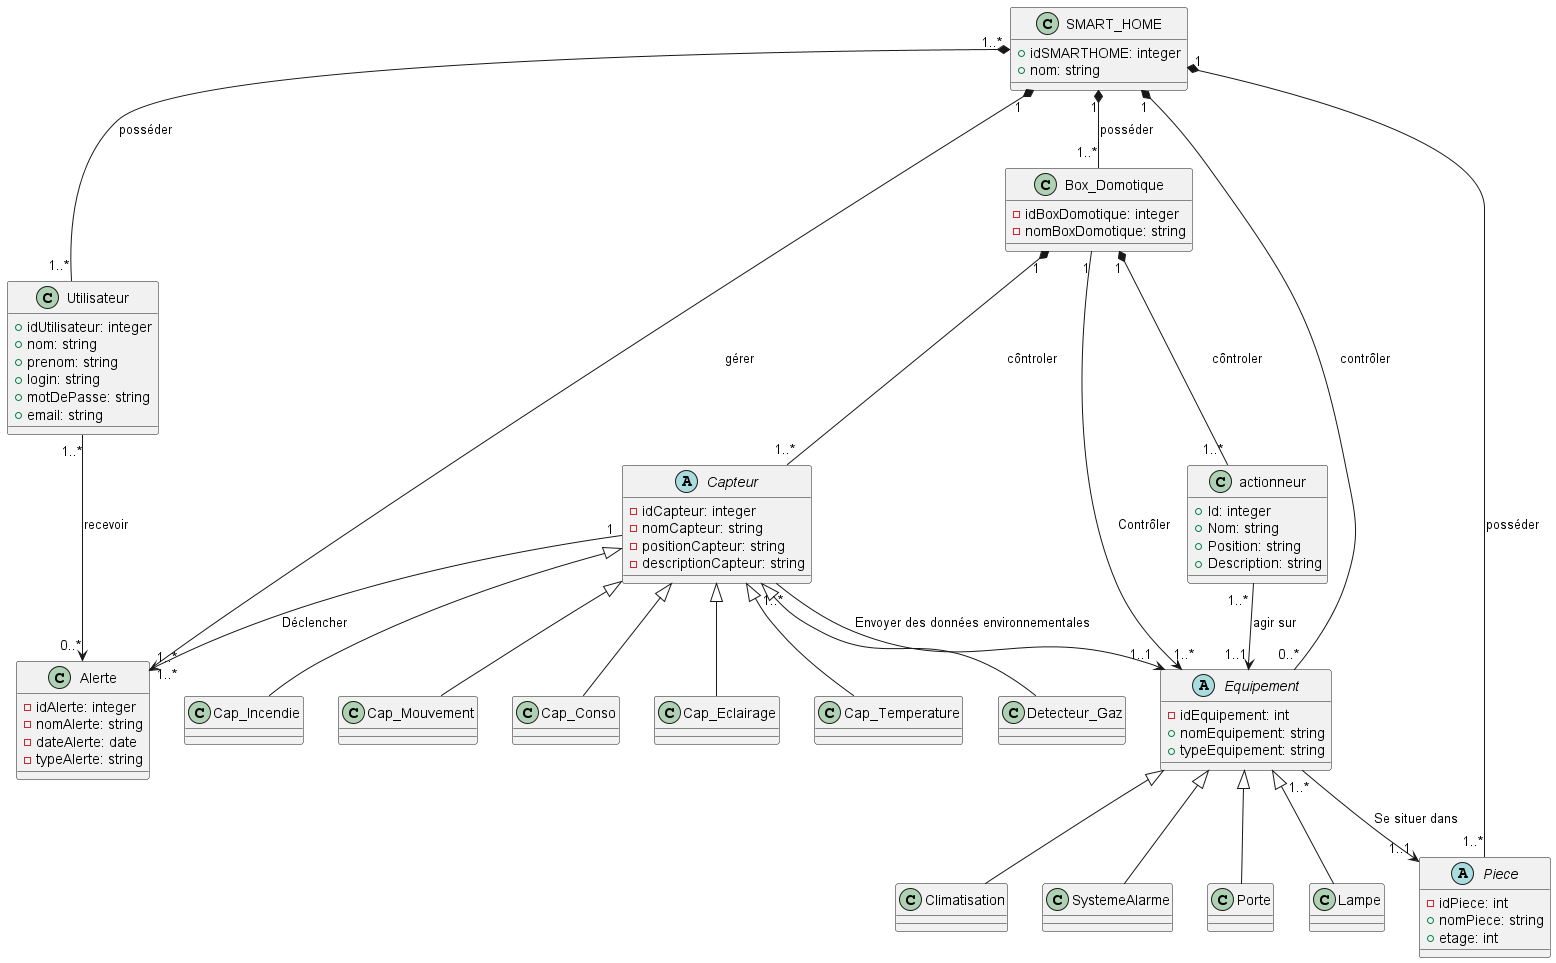

The diagram above was rendered by PlantUML. Its source (embedded in the PNG):
@startuml SimplifiedClassDiagram

class Utilisateur {
  + idUtilisateur: integer
  + nom: string
  + prenom: string
  + login: string
  + motDePasse: string
  + email: string
}

class actionneur {
  + Id: integer
  + Nom: string
  + Position: string
  + Description: string
}

abstract class Capteur {
  - idCapteur: integer
  - nomCapteur: string
  - positionCapteur: string
  - descriptionCapteur: string
}

class Cap_Conso extends Capteur {
}

class Cap_Eclairage extends Capteur {
}

class Cap_Temperature extends Capteur {
}

class Detecteur_Gaz extends Capteur {
}

class Cap_Incendie extends Capteur {
}

class Cap_Mouvement extends Capteur {
}

class Box_Domotique {
  - idBoxDomotique: integer
  - nomBoxDomotique: string
}

class SMART_HOME {
  + idSMARTHOME: integer
  + nom: string
}

abstract class Equipement {
  - idEquipement: int
  + nomEquipement: string
  + typeEquipement: string
}

class Lampe extends Equipement {
}

class Climatisation extends Equipement {
}

class SystemeAlarme extends Equipement {
}

class Porte extends Equipement {
}

abstract class Piece {
  - idPiece: int
  + nomPiece: string
  + etage: int
}

class Alerte {
  - idAlerte: integer
  - nomAlerte: string
  - dateAlerte: date
  - typeAlerte: string
}

SMART_HOME "1"   *-- "1..*" Piece : posséder
SMART_HOME "1"   *-- "0..*" Equipement : contrôler
SMART_HOME "1..*"  *-- "1..*" Utilisateur : posséder
SMART_HOME "1"   *-- "1..*" Box_Domotique : posséder
SMART_HOME "1"   *-- "1..*" Alerte : gérer
Utilisateur "1..*"  --> "0..*" Alerte : recevoir



Box_Domotique "1"  *-- "1..*" Capteur : côntroler
Capteur "1" --> "1..*" Alerte : Déclencher
Box_Domotique "1" *--  "1..*" actionneur : côntroler
Box_Domotique "1" --> "1..*" Equipement : Contrôler
Capteur "1..*" --> "1..1" Equipement : Envoyer des données environnementales
Equipement "1..*" --> "1..1" Piece : Se situer dans
actionneur "1..* " --> "1..1" Equipement : agir sur

@enduml